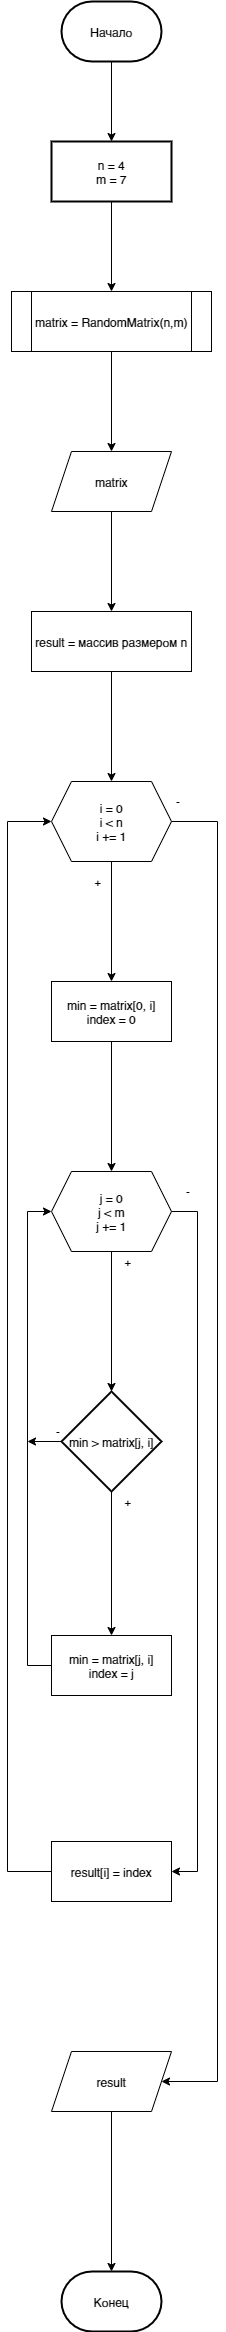

The diagram above was exported from draw.io. Its source (the exported page's mxGraphModel, read from the mxfile embedded in the PNG):
<mxGraphModel dx="782" dy="1225" grid="1" gridSize="10" guides="1" tooltips="1" connect="1" arrows="1" fold="1" page="1" pageScale="1" pageWidth="827" pageHeight="1169" math="0" shadow="0">
  <root>
    <mxCell id="WIyWlLk6GJQsqaUBKTNV-0" />
    <mxCell id="WIyWlLk6GJQsqaUBKTNV-1" parent="WIyWlLk6GJQsqaUBKTNV-0" />
    <mxCell id="GA65Ww5wVkvXMwxvyg2Q-2" value="" style="edgeStyle=orthogonalEdgeStyle;rounded=0;orthogonalLoop=1;jettySize=auto;html=1;" edge="1" parent="WIyWlLk6GJQsqaUBKTNV-1" source="GA65Ww5wVkvXMwxvyg2Q-0" target="GA65Ww5wVkvXMwxvyg2Q-1">
      <mxGeometry relative="1" as="geometry" />
    </mxCell>
    <mxCell id="GA65Ww5wVkvXMwxvyg2Q-0" value="Начало" style="strokeWidth=2;html=1;shape=mxgraph.flowchart.terminator;whiteSpace=wrap;" vertex="1" parent="WIyWlLk6GJQsqaUBKTNV-1">
      <mxGeometry x="364" y="60" width="100" height="60" as="geometry" />
    </mxCell>
    <mxCell id="GA65Ww5wVkvXMwxvyg2Q-4" style="edgeStyle=orthogonalEdgeStyle;rounded=0;orthogonalLoop=1;jettySize=auto;html=1;entryX=0.5;entryY=0;entryDx=0;entryDy=0;" edge="1" parent="WIyWlLk6GJQsqaUBKTNV-1" source="GA65Ww5wVkvXMwxvyg2Q-1" target="GA65Ww5wVkvXMwxvyg2Q-3">
      <mxGeometry relative="1" as="geometry" />
    </mxCell>
    <mxCell id="GA65Ww5wVkvXMwxvyg2Q-1" value="n = 4&lt;br&gt;m = 7" style="whiteSpace=wrap;html=1;strokeWidth=2;" vertex="1" parent="WIyWlLk6GJQsqaUBKTNV-1">
      <mxGeometry x="354" y="200" width="120" height="60" as="geometry" />
    </mxCell>
    <mxCell id="GA65Ww5wVkvXMwxvyg2Q-6" style="edgeStyle=orthogonalEdgeStyle;rounded=0;orthogonalLoop=1;jettySize=auto;html=1;entryX=0.5;entryY=0;entryDx=0;entryDy=0;" edge="1" parent="WIyWlLk6GJQsqaUBKTNV-1" source="GA65Ww5wVkvXMwxvyg2Q-3" target="GA65Ww5wVkvXMwxvyg2Q-5">
      <mxGeometry relative="1" as="geometry" />
    </mxCell>
    <mxCell id="GA65Ww5wVkvXMwxvyg2Q-3" value="matrix = RandomMatrix(n,m)" style="shape=process;whiteSpace=wrap;html=1;backgroundOutline=1;" vertex="1" parent="WIyWlLk6GJQsqaUBKTNV-1">
      <mxGeometry x="314" y="350" width="200" height="60" as="geometry" />
    </mxCell>
    <mxCell id="GA65Ww5wVkvXMwxvyg2Q-8" style="edgeStyle=orthogonalEdgeStyle;rounded=0;orthogonalLoop=1;jettySize=auto;html=1;entryX=0.5;entryY=0;entryDx=0;entryDy=0;" edge="1" parent="WIyWlLk6GJQsqaUBKTNV-1" source="GA65Ww5wVkvXMwxvyg2Q-5" target="GA65Ww5wVkvXMwxvyg2Q-7">
      <mxGeometry relative="1" as="geometry" />
    </mxCell>
    <mxCell id="GA65Ww5wVkvXMwxvyg2Q-5" value="matrix" style="shape=parallelogram;perimeter=parallelogramPerimeter;whiteSpace=wrap;html=1;fixedSize=1;" vertex="1" parent="WIyWlLk6GJQsqaUBKTNV-1">
      <mxGeometry x="354" y="510" width="120" height="60" as="geometry" />
    </mxCell>
    <mxCell id="GA65Ww5wVkvXMwxvyg2Q-10" style="edgeStyle=orthogonalEdgeStyle;rounded=0;orthogonalLoop=1;jettySize=auto;html=1;entryX=0.5;entryY=0;entryDx=0;entryDy=0;" edge="1" parent="WIyWlLk6GJQsqaUBKTNV-1" source="GA65Ww5wVkvXMwxvyg2Q-7" target="GA65Ww5wVkvXMwxvyg2Q-9">
      <mxGeometry relative="1" as="geometry" />
    </mxCell>
    <mxCell id="GA65Ww5wVkvXMwxvyg2Q-7" value="result = массив размером n" style="rounded=0;whiteSpace=wrap;html=1;" vertex="1" parent="WIyWlLk6GJQsqaUBKTNV-1">
      <mxGeometry x="334" y="670" width="160" height="60" as="geometry" />
    </mxCell>
    <mxCell id="GA65Ww5wVkvXMwxvyg2Q-13" value="+" style="edgeStyle=orthogonalEdgeStyle;rounded=0;orthogonalLoop=1;jettySize=auto;html=1;entryX=0.5;entryY=0;entryDx=0;entryDy=0;" edge="1" parent="WIyWlLk6GJQsqaUBKTNV-1" source="GA65Ww5wVkvXMwxvyg2Q-9" target="GA65Ww5wVkvXMwxvyg2Q-12">
      <mxGeometry x="-0.6667" y="-14" relative="1" as="geometry">
        <mxPoint as="offset" />
      </mxGeometry>
    </mxCell>
    <mxCell id="GA65Ww5wVkvXMwxvyg2Q-27" value="-" style="edgeStyle=orthogonalEdgeStyle;rounded=0;orthogonalLoop=1;jettySize=auto;html=1;entryX=1;entryY=0.5;entryDx=0;entryDy=0;" edge="1" parent="WIyWlLk6GJQsqaUBKTNV-1" source="GA65Ww5wVkvXMwxvyg2Q-9" target="GA65Ww5wVkvXMwxvyg2Q-26">
      <mxGeometry x="-0.9912" y="20" relative="1" as="geometry">
        <Array as="points">
          <mxPoint x="520" y="880" />
          <mxPoint x="520" y="2140" />
        </Array>
        <mxPoint as="offset" />
      </mxGeometry>
    </mxCell>
    <mxCell id="GA65Ww5wVkvXMwxvyg2Q-9" value="i = 0&lt;br&gt;i &amp;lt; n&lt;br&gt;i += 1" style="shape=hexagon;perimeter=hexagonPerimeter2;whiteSpace=wrap;html=1;fixedSize=1;" vertex="1" parent="WIyWlLk6GJQsqaUBKTNV-1">
      <mxGeometry x="354" y="840" width="120" height="80" as="geometry" />
    </mxCell>
    <mxCell id="GA65Ww5wVkvXMwxvyg2Q-15" style="edgeStyle=orthogonalEdgeStyle;rounded=0;orthogonalLoop=1;jettySize=auto;html=1;entryX=0.5;entryY=0;entryDx=0;entryDy=0;" edge="1" parent="WIyWlLk6GJQsqaUBKTNV-1" source="GA65Ww5wVkvXMwxvyg2Q-12" target="GA65Ww5wVkvXMwxvyg2Q-14">
      <mxGeometry relative="1" as="geometry" />
    </mxCell>
    <mxCell id="GA65Ww5wVkvXMwxvyg2Q-12" value="min = matrix[0, i]&lt;br&gt;index = 0" style="rounded=0;whiteSpace=wrap;html=1;" vertex="1" parent="WIyWlLk6GJQsqaUBKTNV-1">
      <mxGeometry x="354" y="1040" width="120" height="60" as="geometry" />
    </mxCell>
    <mxCell id="GA65Ww5wVkvXMwxvyg2Q-19" value="+" style="edgeStyle=orthogonalEdgeStyle;rounded=0;orthogonalLoop=1;jettySize=auto;html=1;entryX=0.5;entryY=0;entryDx=0;entryDy=0;entryPerimeter=0;" edge="1" parent="WIyWlLk6GJQsqaUBKTNV-1" source="GA65Ww5wVkvXMwxvyg2Q-14" target="GA65Ww5wVkvXMwxvyg2Q-16">
      <mxGeometry x="-0.8571" y="16" relative="1" as="geometry">
        <mxPoint as="offset" />
      </mxGeometry>
    </mxCell>
    <mxCell id="GA65Ww5wVkvXMwxvyg2Q-24" value="-" style="edgeStyle=orthogonalEdgeStyle;rounded=0;orthogonalLoop=1;jettySize=auto;html=1;entryX=1;entryY=0.5;entryDx=0;entryDy=0;" edge="1" parent="WIyWlLk6GJQsqaUBKTNV-1" source="GA65Ww5wVkvXMwxvyg2Q-14" target="GA65Ww5wVkvXMwxvyg2Q-23">
      <mxGeometry x="-0.9551" y="20" relative="1" as="geometry">
        <Array as="points">
          <mxPoint x="500" y="1270" />
          <mxPoint x="500" y="1930" />
        </Array>
        <mxPoint as="offset" />
      </mxGeometry>
    </mxCell>
    <mxCell id="GA65Ww5wVkvXMwxvyg2Q-14" value="j = 0&lt;br&gt;j &amp;lt; m&lt;br&gt;j += 1" style="shape=hexagon;perimeter=hexagonPerimeter2;whiteSpace=wrap;html=1;fixedSize=1;" vertex="1" parent="WIyWlLk6GJQsqaUBKTNV-1">
      <mxGeometry x="354" y="1230" width="120" height="80" as="geometry" />
    </mxCell>
    <mxCell id="GA65Ww5wVkvXMwxvyg2Q-18" value="+" style="edgeStyle=orthogonalEdgeStyle;rounded=0;orthogonalLoop=1;jettySize=auto;html=1;entryX=0.5;entryY=0;entryDx=0;entryDy=0;" edge="1" parent="WIyWlLk6GJQsqaUBKTNV-1" source="GA65Ww5wVkvXMwxvyg2Q-16" target="GA65Ww5wVkvXMwxvyg2Q-17">
      <mxGeometry x="-0.8611" y="16" relative="1" as="geometry">
        <mxPoint as="offset" />
      </mxGeometry>
    </mxCell>
    <mxCell id="GA65Ww5wVkvXMwxvyg2Q-22" value="-" style="edgeStyle=orthogonalEdgeStyle;rounded=0;orthogonalLoop=1;jettySize=auto;html=1;" edge="1" parent="WIyWlLk6GJQsqaUBKTNV-1" source="GA65Ww5wVkvXMwxvyg2Q-16">
      <mxGeometry x="-0.8261" y="-10" relative="1" as="geometry">
        <mxPoint x="330" y="1500" as="targetPoint" />
        <mxPoint as="offset" />
      </mxGeometry>
    </mxCell>
    <mxCell id="GA65Ww5wVkvXMwxvyg2Q-16" value="min &amp;gt; matrix[j, i]" style="strokeWidth=2;html=1;shape=mxgraph.flowchart.decision;whiteSpace=wrap;" vertex="1" parent="WIyWlLk6GJQsqaUBKTNV-1">
      <mxGeometry x="364" y="1450" width="100" height="100" as="geometry" />
    </mxCell>
    <mxCell id="GA65Ww5wVkvXMwxvyg2Q-21" style="edgeStyle=orthogonalEdgeStyle;rounded=0;orthogonalLoop=1;jettySize=auto;html=1;entryX=0;entryY=0.5;entryDx=0;entryDy=0;" edge="1" parent="WIyWlLk6GJQsqaUBKTNV-1" source="GA65Ww5wVkvXMwxvyg2Q-17" target="GA65Ww5wVkvXMwxvyg2Q-14">
      <mxGeometry relative="1" as="geometry">
        <Array as="points">
          <mxPoint x="330" y="1724" />
          <mxPoint x="330" y="1270" />
        </Array>
      </mxGeometry>
    </mxCell>
    <mxCell id="GA65Ww5wVkvXMwxvyg2Q-17" value="&lt;div&gt;min = matrix[j, i]&lt;/div&gt;&lt;div&gt;index = j&lt;/div&gt;" style="rounded=0;whiteSpace=wrap;html=1;" vertex="1" parent="WIyWlLk6GJQsqaUBKTNV-1">
      <mxGeometry x="354" y="1694" width="120" height="60" as="geometry" />
    </mxCell>
    <mxCell id="GA65Ww5wVkvXMwxvyg2Q-25" style="edgeStyle=orthogonalEdgeStyle;rounded=0;orthogonalLoop=1;jettySize=auto;html=1;entryX=0;entryY=0.5;entryDx=0;entryDy=0;" edge="1" parent="WIyWlLk6GJQsqaUBKTNV-1" source="GA65Ww5wVkvXMwxvyg2Q-23" target="GA65Ww5wVkvXMwxvyg2Q-9">
      <mxGeometry relative="1" as="geometry">
        <Array as="points">
          <mxPoint x="310" y="1930" />
          <mxPoint x="310" y="880" />
        </Array>
      </mxGeometry>
    </mxCell>
    <mxCell id="GA65Ww5wVkvXMwxvyg2Q-23" value="result[i] = index" style="rounded=0;whiteSpace=wrap;html=1;" vertex="1" parent="WIyWlLk6GJQsqaUBKTNV-1">
      <mxGeometry x="354" y="1900" width="120" height="60" as="geometry" />
    </mxCell>
    <mxCell id="GA65Ww5wVkvXMwxvyg2Q-29" style="edgeStyle=orthogonalEdgeStyle;rounded=0;orthogonalLoop=1;jettySize=auto;html=1;entryX=0.5;entryY=0;entryDx=0;entryDy=0;entryPerimeter=0;" edge="1" parent="WIyWlLk6GJQsqaUBKTNV-1" source="GA65Ww5wVkvXMwxvyg2Q-26" target="GA65Ww5wVkvXMwxvyg2Q-28">
      <mxGeometry relative="1" as="geometry" />
    </mxCell>
    <mxCell id="GA65Ww5wVkvXMwxvyg2Q-26" value="result" style="shape=parallelogram;perimeter=parallelogramPerimeter;whiteSpace=wrap;html=1;fixedSize=1;" vertex="1" parent="WIyWlLk6GJQsqaUBKTNV-1">
      <mxGeometry x="354" y="2110" width="120" height="60" as="geometry" />
    </mxCell>
    <mxCell id="GA65Ww5wVkvXMwxvyg2Q-28" value="Конец" style="strokeWidth=2;html=1;shape=mxgraph.flowchart.terminator;whiteSpace=wrap;" vertex="1" parent="WIyWlLk6GJQsqaUBKTNV-1">
      <mxGeometry x="364" y="2330" width="100" height="60" as="geometry" />
    </mxCell>
  </root>
</mxGraphModel>